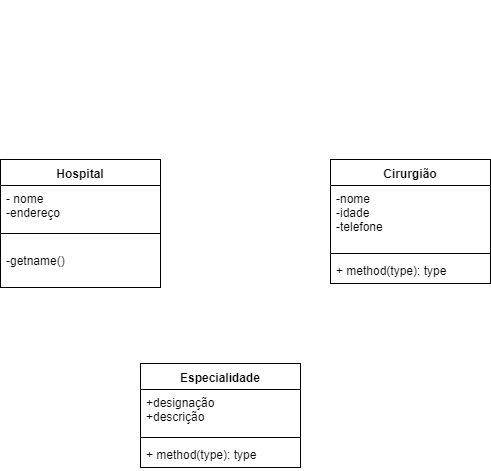

The diagram above was exported from draw.io. Its source (the exported page's mxGraphModel, read from the mxfile embedded in the PNG):
<mxGraphModel dx="872" dy="457" grid="1" gridSize="10" guides="1" tooltips="1" connect="1" arrows="1" fold="1" page="1" pageScale="1" pageWidth="827" pageHeight="1169" background="#ffffff" math="0" shadow="0">
  <root>
    <mxCell id="0" />
    <mxCell id="1" parent="0" />
    <mxCell id="24" style="edgeStyle=orthogonalEdgeStyle;rounded=0;html=1;exitX=0;exitY=0.5;entryX=0;entryY=0.5;jettySize=auto;orthogonalLoop=1;" edge="1" parent="1">
      <mxGeometry relative="1" as="geometry">
        <mxPoint x="240" y="200" as="sourcePoint" />
        <mxPoint x="240" y="200" as="targetPoint" />
      </mxGeometry>
    </mxCell>
    <mxCell id="31" value="Hospital" style="swimlane;fontStyle=1;align=center;verticalAlign=top;childLayout=stackLayout;horizontal=1;startSize=26;horizontalStack=0;resizeParent=1;resizeParentMax=0;resizeLast=0;collapsible=1;marginBottom=0;swimlaneFillColor=#ffffff;" vertex="1" parent="1">
      <mxGeometry x="220" y="352" width="160" height="128" as="geometry">
        <mxRectangle x="230" y="373" width="90" height="26" as="alternateBounds" />
      </mxGeometry>
    </mxCell>
    <mxCell id="32" value="- nome&#10;-endereço&#10;" style="text;strokeColor=none;fillColor=none;align=left;verticalAlign=top;spacingLeft=4;spacingRight=4;overflow=hidden;rotatable=0;points=[[0,0.5],[1,0.5]];portConstraint=eastwest;" vertex="1" parent="31">
      <mxGeometry y="26" width="160" height="34" as="geometry" />
    </mxCell>
    <mxCell id="33" value="" style="line;strokeWidth=1;fillColor=none;align=left;verticalAlign=middle;spacingTop=-1;spacingLeft=3;spacingRight=3;rotatable=0;labelPosition=right;points=[];portConstraint=eastwest;" vertex="1" parent="31">
      <mxGeometry y="60" width="160" height="28" as="geometry" />
    </mxCell>
    <mxCell id="34" value="-getname()" style="text;strokeColor=none;fillColor=none;align=left;verticalAlign=top;spacingLeft=4;spacingRight=4;overflow=hidden;rotatable=0;points=[[0,0.5],[1,0.5]];portConstraint=eastwest;" vertex="1" parent="31">
      <mxGeometry y="88" width="160" height="40" as="geometry" />
    </mxCell>
    <mxCell id="35" value="Cirurgião" style="swimlane;fontStyle=1;align=center;verticalAlign=top;childLayout=stackLayout;horizontal=1;startSize=26;horizontalStack=0;resizeParent=1;resizeParentMax=0;resizeLast=0;collapsible=1;marginBottom=0;swimlaneFillColor=#ffffff;" vertex="1" parent="1">
      <mxGeometry x="550" y="352" width="160" height="124" as="geometry" />
    </mxCell>
    <mxCell id="36" value="-nome&#10;-idade&#10;-telefone&#10;" style="text;strokeColor=none;fillColor=none;align=left;verticalAlign=top;spacingLeft=4;spacingRight=4;overflow=hidden;rotatable=0;points=[[0,0.5],[1,0.5]];portConstraint=eastwest;" vertex="1" parent="35">
      <mxGeometry y="26" width="160" height="64" as="geometry" />
    </mxCell>
    <mxCell id="37" value="" style="line;strokeWidth=1;fillColor=none;align=left;verticalAlign=middle;spacingTop=-1;spacingLeft=3;spacingRight=3;rotatable=0;labelPosition=right;points=[];portConstraint=eastwest;" vertex="1" parent="35">
      <mxGeometry y="90" width="160" height="8" as="geometry" />
    </mxCell>
    <mxCell id="38" value="+ method(type): type" style="text;strokeColor=none;fillColor=none;align=left;verticalAlign=top;spacingLeft=4;spacingRight=4;overflow=hidden;rotatable=0;points=[[0,0.5],[1,0.5]];portConstraint=eastwest;" vertex="1" parent="35">
      <mxGeometry y="98" width="160" height="26" as="geometry" />
    </mxCell>
    <mxCell id="39" value="Especialidade" style="swimlane;fontStyle=1;align=center;verticalAlign=top;childLayout=stackLayout;horizontal=1;startSize=26;horizontalStack=0;resizeParent=1;resizeParentMax=0;resizeLast=0;collapsible=1;marginBottom=0;swimlaneFillColor=#ffffff;" vertex="1" parent="1">
      <mxGeometry x="360" y="556" width="160" height="104" as="geometry" />
    </mxCell>
    <mxCell id="40" value="+designação&#10;+descrição&#10;" style="text;strokeColor=none;fillColor=none;align=left;verticalAlign=top;spacingLeft=4;spacingRight=4;overflow=hidden;rotatable=0;points=[[0,0.5],[1,0.5]];portConstraint=eastwest;" vertex="1" parent="39">
      <mxGeometry y="26" width="160" height="44" as="geometry" />
    </mxCell>
    <mxCell id="41" value="" style="line;strokeWidth=1;fillColor=none;align=left;verticalAlign=middle;spacingTop=-1;spacingLeft=3;spacingRight=3;rotatable=0;labelPosition=right;points=[];portConstraint=eastwest;" vertex="1" parent="39">
      <mxGeometry y="70" width="160" height="8" as="geometry" />
    </mxCell>
    <mxCell id="42" value="+ method(type): type" style="text;strokeColor=none;fillColor=none;align=left;verticalAlign=top;spacingLeft=4;spacingRight=4;overflow=hidden;rotatable=0;points=[[0,0.5],[1,0.5]];portConstraint=eastwest;" vertex="1" parent="39">
      <mxGeometry y="78" width="160" height="26" as="geometry" />
    </mxCell>
  </root>
</mxGraphModel>